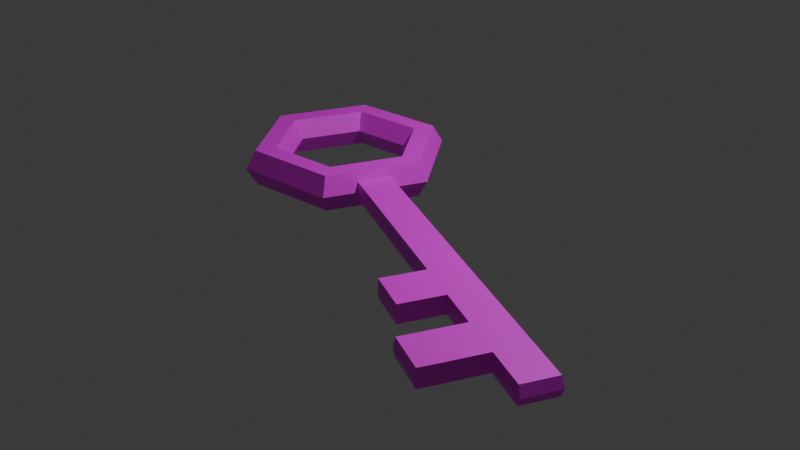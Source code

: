 # Source: Obj_Key_Normal_A.blend  (saved by Blender 5.0.119; exported with 4.5.12 LTS)
import bpy
from mathutils import Matrix  # noqa: F401  (used for matrix-valued properties, if any)

bpy.ops.wm.read_factory_settings(use_empty=True)
scene = bpy.context.scene
scene.name = 'Scene'

# ---- collections
col_collection = bpy.data.collections.new('Collection'); scene.collection.children.link(col_collection)

# ---- images (referenced by path relative to the original .blend; pixels are not part of the script)
import os
ASSET_DIR = os.environ.get("B2B_ASSET_DIR", "")  # directory of the original .blend (textures are referenced by path, not embedded)
HERE = os.path.dirname(os.path.abspath(__file__))  # packed textures are extracted next to this script under _unpacked/

def load_image(name, relpath, width, height, colorspace="sRGB"):
    """Load a texture the original file referenced (path relative to the .blend, or extracted next to this script)."""
    p = next((c for c in (os.path.join(HERE, relpath), os.path.join(ASSET_DIR, relpath)) if relpath and os.path.exists(c)), "")
    if p:
        img = bpy.data.images.load(p, check_existing=True)
        img.name = name
    else:  # same state as the original file: an image datablock whose file is absent (Cycles renders it pink)
        img = bpy.data.images.new(name, width, height)
        img.source = "FILE"
        img.filepath = "//" + (relpath or name)
    img.colorspace_settings.name = colorspace
    return img
img_color_palette_png = load_image('Color_palette.png', 'Color_palette.png', 1024, 1024, 'sRGB')

# ---- materials (node trees are filled in below, after node groups)
mat_material_001 = bpy.data.materials.new('Material.001')

# ---- material node trees
mat_material_001.use_nodes = True; mat_material_001.node_tree.nodes.clear()
_N = mat_material_001.node_tree.nodes; _L = mat_material_001.node_tree.links
n0 = _N.new('ShaderNodeBsdfPrincipled'); n0.name = 'Principled BSDF'; n0.location = (-200, 100)
n1 = _N.new('ShaderNodeOutputMaterial'); n1.name = 'Material Output'; n1.location = (200, 100)
n2 = _N.new('ShaderNodeTexImage'); n2.name = 'Image Texture'; n2.location = (-490, 75)
n2.image = img_color_palette_png
_L.new(n0.outputs[0], n1.inputs[0])
_L.new(n2.outputs[0], n0.inputs[0])
n1.is_active_output = True

# ---- world
world_world = bpy.data.worlds.new('World'); scene.world = world_world
world_world.use_nodes = True; world_world.node_tree.nodes.clear()
_N = world_world.node_tree.nodes; _L = world_world.node_tree.links
n0 = _N.new('ShaderNodeOutputWorld'); n0.name = 'World Output'; n0.location = (200, 100)
n1 = _N.new('ShaderNodeBackground'); n1.name = 'Background'; n1.location = (-200, 100)
n1.inputs[0].default_value = (0.05088, 0.05088, 0.05088, 1.0)
_L.new(n1.outputs[0], n0.inputs[0])
n0.is_active_output = True
world_world.color = (0.05088, 0.05088, 0.05088)
world_world.sun_shadow_jitter_overblur = 0.0

# ---- lights
light_light = bpy.data.lights.new('Light', 'POINT')
light_light.energy = 1000.0
light_light.shadow_soft_size = 0.1

# ---- meshes
me_torus = bpy.data.meshes.new('Torus')
me_torus.from_pydata([(1.25, 0.0, 0.0), (1.125, 0.0, 0.2165), (0.875, 0.0, 0.2165), (0.75, 0.0, 3.062e-17), (0.875, 0.0, -0.2165), (1.125, 0.0, -0.2165), (0.625, 1.083, 0.0), (0.5625, 0.9743, 0.2165), (0.4375, 0.7578, 0.2165), (0.375, 0.6495, 3.062e-17), (0.4375, 0.7578, -0.2165), (0.5625, 0.9743, -0.2165), (-0.625, 1.083, 0.0), (-0.5625, 0.9743, 0.2165), (-0.4375, 0.7578, 0.2165), (-0.375, 0.6495, 3.062e-17), (-0.4375, 0.7578, -0.2165), (-0.5625, 0.9743, -0.2165), (-1.25, 1.093e-07, 0.0), (-1.125, 9.835e-08, 0.2165), (-0.875, 7.649e-08, 0.2165), (-0.75, 6.557e-08, 3.062e-17), (-0.875, 7.649e-08, -0.2165), (-1.125, 9.835e-08, -0.2165), (-0.625, -1.083, 0.0), (-0.5625, -0.9743, 0.2165), (-0.4375, -0.7578, 0.2165), (-0.375, -0.6495, 3.062e-17), (-0.4375, -0.7578, -0.2165), (-0.5625, -0.9743, -0.2165), (0.625, -1.083, 0.0), (0.5625, -0.9743, 0.2165), (0.4375, -0.7578, 0.2165), (0.375, -0.6495, 3.062e-17), (0.4375, -0.7578, -0.2165), (0.5625, -0.9743, -0.2165), (1.188, 0.0, 0.1083), (0.5937, 1.028, 0.1083), (-0.5937, 1.028, 0.1083), (-1.188, 1.038e-07, 0.1083), (-0.5937, -1.028, 0.1083), (0.5937, -1.028, 0.1083), (1.188, 0.0, -0.1083), (0.5937, 1.028, -0.1083), (-0.5937, 1.028, -0.1083), (-1.188, 1.038e-07, -0.1083), (-0.5937, -1.028, -0.1083), (0.5937, -1.028, -0.1083), (1.043, -0.3587, 0.0), (0.8346, -0.7195, 0.0), (0.9386, -0.3228, 0.2165), (0.7511, -0.6476, 0.2165), (0.73, -0.2511, 0.2165), (0.5842, -0.5037, 0.2165), (0.6258, -0.2152, 3.062e-17), (0.5008, -0.4317, 3.062e-17), (0.73, -0.2511, -0.2165), (0.5842, -0.5037, -0.2165), (0.9386, -0.3228, -0.2165), (0.7511, -0.6476, -0.2165), (0.9908, -0.3407, 0.1083), (0.7929, -0.6835, 0.1083), (0.9908, -0.3407, -0.1083), (0.7929, -0.6835, -0.1083), (2.9, -1.431, 0.0), (2.65, -1.756, 0.00309), (2.848, -1.413, 0.1083), (2.65, -1.756, 0.1083), (2.848, -1.413, -0.1083), (2.65, -1.756, -0.1083), (4.666, -2.45, 0.0), (4.458, -2.811, 0.0), (4.614, -2.433, 0.1083), (4.416, -2.775, 0.1083), (4.614, -2.433, -0.1083), (4.416, -2.775, -0.1083), (3.092, -2.011, -0.1083), (3.533, -2.266, -0.1083), (3.974, -2.52, -0.1083), (3.96, -2.553, 0.00138), (3.521, -2.287, 0.001295), (3.084, -2.024, 0.002883), (3.974, -2.52, 0.1083), (3.533, -2.266, 0.1083), (3.092, -2.011, 0.1083), (4.172, -2.178, 0.1083), (3.731, -1.923, 0.1083), (3.29, -1.668, 0.1083), (3.342, -1.686, 0.0), (3.783, -1.941, 0.0), (4.225, -2.196, 0.0), (4.172, -2.178, -0.1083), (3.731, -1.923, -0.1083), (3.29, -1.668, -0.1083), (3.378, -2.534, -0.1083), (3.819, -2.789, -0.1083), (3.804, -2.822, 0.00138), (3.366, -2.555, 0.001295), (3.819, -2.789, 0.1083), (3.378, -2.534, 0.1083), (2.501, -2.015, 0.003089), (2.501, -2.014, 0.1083), (2.501, -2.014, -0.1083), (2.942, -2.269, -0.1083), (2.935, -2.283, 0.002883), (2.942, -2.269, 0.1083), (2.397, -2.194, 0.003089), (2.398, -2.193, 0.1083), (2.398, -2.193, -0.1083), (2.839, -2.448, -0.1083), (2.832, -2.462, 0.002882), (2.839, -2.448, 0.1083), (3.284, -2.697, -0.1083), (3.726, -2.952, -0.1083), (3.711, -2.984, 0.00138), (3.272, -2.718, 0.001295), (3.726, -2.952, 0.1083), (3.284, -2.697, 0.1083), (3.18, -2.872, -0.1076), (3.622, -3.127, -0.1076), (3.607, -3.16, 0.002032), (3.168, -2.893, 0.001946), (3.622, -3.127, 0.1089), (3.18, -2.872, 0.1089)], [], [(36, 37, 7, 1), (1, 7, 8, 2), (2, 8, 9, 3), (3, 9, 10, 4), (4, 10, 11, 5), (42, 43, 6, 0), (37, 38, 13, 7), (7, 13, 14, 8), (8, 14, 15, 9), (9, 15, 16, 10), (10, 16, 17, 11), (43, 44, 12, 6), (38, 39, 19, 13), (13, 19, 20, 14), (14, 20, 21, 15), (15, 21, 22, 16), (16, 22, 23, 17), (44, 45, 18, 12), (39, 40, 25, 19), (19, 25, 26, 20), (20, 26, 27, 21), (21, 27, 28, 22), (22, 28, 29, 23), (45, 46, 24, 18), (40, 41, 31, 25), (25, 31, 32, 26), (26, 32, 33, 27), (27, 33, 34, 28), (28, 34, 35, 29), (46, 47, 30, 24), (60, 36, 1, 50), (50, 1, 2, 52), (52, 2, 3, 54), (54, 3, 4, 56), (56, 4, 5, 58), (62, 42, 0, 48), (48, 0, 36, 60), (24, 30, 41, 40), (18, 24, 40, 39), (12, 18, 39, 38), (6, 12, 38, 37), (0, 6, 37, 36), (58, 5, 42, 62), (29, 35, 47, 46), (23, 29, 46, 45), (17, 23, 45, 44), (11, 17, 44, 43), (5, 11, 43, 42), (35, 59, 63, 47), (59, 58, 62, 63), (30, 49, 61, 41), (63, 62, 68, 69), (47, 63, 49, 30), (48, 60, 66, 64), (34, 57, 59, 35), (57, 56, 58, 59), (33, 55, 57, 34), (55, 54, 56, 57), (32, 53, 55, 33), (53, 52, 54, 55), (31, 51, 53, 32), (51, 50, 52, 53), (41, 61, 51, 31), (61, 60, 50, 51), (82, 79, 71, 73), (79, 78, 75, 71), (60, 61, 67, 66), (49, 63, 69, 65), (61, 49, 65, 67), (62, 48, 64, 68), (71, 70, 72, 73), (75, 74, 70, 71), (85, 82, 73, 72), (91, 90, 70, 74), (90, 85, 72, 70), (78, 91, 74, 75), (69, 68, 93, 76), (76, 93, 92, 77), (77, 92, 91, 78), (64, 66, 87, 88), (88, 87, 86, 89), (89, 86, 85, 90), (68, 64, 88, 93), (93, 88, 89, 92), (92, 89, 90, 91), (66, 67, 84, 87), (87, 84, 83, 86), (86, 83, 82, 85), (65, 69, 102, 100), (81, 76, 77, 80), (83, 80, 97, 99), (84, 67, 101, 105), (84, 81, 80, 83), (82, 83, 99, 98), (97, 94, 112, 115), (99, 97, 115, 117), (78, 79, 96, 95), (79, 82, 98, 96), (77, 78, 95, 94), (80, 77, 94, 97), (102, 103, 109, 108), (104, 105, 111, 110), (67, 65, 100, 101), (76, 81, 104, 103), (81, 84, 105, 104), (69, 76, 103, 102), (106, 108, 109, 110), (107, 106, 110, 111), (101, 100, 106, 107), (103, 104, 110, 109), (105, 101, 107, 111), (100, 102, 108, 106), (113, 114, 120, 119), (114, 116, 122, 120), (96, 98, 116, 114), (95, 96, 114, 113), (98, 99, 117, 116), (94, 95, 113, 112), (121, 118, 119, 120), (123, 121, 120, 122), (116, 117, 123, 122), (112, 113, 119, 118), (117, 115, 121, 123), (115, 112, 118, 121)])
_uv = me_torus.uv_layers.new(name='UVMap')
_uv.uv.foreach_set('vector', [0.7129, 0.3465, 0.7145, 0.3465, 0.7145, 0.3473, 0.7129, 0.3473, 0.7129, 0.3473, 0.7145, 0.3473, 0.7145, 0.3489, 0.7129, 0.3489, 0.7129, 0.3489, 0.7145, 0.3489, 0.7145, 0.3505, 0.7129, 0.3505, 0.7129, 0.3409, 0.7145, 0.3409, 0.7145, 0.3425, 0.7129, 0.3425, 0.7129, 0.3425, 0.7145, 0.3425, 0.7145, 0.3441, 0.7129, 0.3441, 0.7129, 0.3449, 0.7145, 0.3449, 0.7145, 0.3457, 0.7129, 0.3457, 0.7145, 0.3465, 0.7161, 0.3465, 0.7161, 0.3473, 0.7145, 0.3473, 0.7145, 0.3473, 0.7161, 0.3473, 0.7161, 0.3489, 0.7145, 0.3489, 0.7145, 0.3489, 0.7161, 0.3489, 0.7161, 0.3505, 0.7145, 0.3505, 0.7145, 0.3409, 0.7161, 0.3409, 0.7161, 0.3425, 0.7145, 0.3425, 0.7145, 0.3425, 0.7161, 0.3425, 0.7161, 0.3441, 0.7145, 0.3441, 0.7145, 0.3449, 0.7161, 0.3449, 0.7161, 0.3457, 0.7145, 0.3457, 0.7161, 0.3465, 0.7177, 0.3465, 0.7177, 0.3473, 0.7161, 0.3473, 0.7161, 0.3473, 0.7177, 0.3473, 0.7177, 0.3489, 0.7161, 0.3489, 0.7161, 0.3489, 0.7177, 0.3489, 0.7177, 0.3505, 0.7161, 0.3505, 0.7161, 0.3409, 0.7177, 0.3409, 0.7177, 0.3425, 0.7161, 0.3425, 0.7161, 0.3425, 0.7177, 0.3425, 0.7177, 0.3441, 0.7161, 0.3441, 0.7161, 0.3449, 0.7177, 0.3449, 0.7177, 0.3457, 0.7161, 0.3457, 0.7081, 0.3465, 0.7097, 0.3465, 0.7097, 0.3473, 0.7081, 0.3473, 0.7081, 0.3473, 0.7097, 0.3473, 0.7097, 0.3489, 0.7081, 0.3489, 0.7081, 0.3489, 0.7097, 0.3489, 0.7097, 0.3505, 0.7081, 0.3505, 0.7081, 0.3409, 0.7097, 0.3409, 0.7097, 0.3425, 0.7081, 0.3425, 0.7081, 0.3425, 0.7097, 0.3425, 0.7097, 0.3441, 0.7081, 0.3441, 0.7081, 0.3449, 0.7097, 0.3449, 0.7097, 0.3457, 0.7081, 0.3457, 0.7097, 0.3465, 0.7113, 0.3465, 0.7113, 0.3473, 0.7097, 0.3473, 0.7097, 0.3473, 0.7113, 0.3473, 0.7113, 0.3489, 0.7097, 0.3489, 0.7097, 0.3489, 0.7113, 0.3489, 0.7113, 0.3505, 0.7097, 0.3505, 0.7097, 0.3409, 0.7113, 0.3409, 0.7113, 0.3425, 0.7097, 0.3425, 0.7097, 0.3425, 0.7113, 0.3425, 0.7113, 0.3441, 0.7097, 0.3441, 0.7097, 0.3449, 0.7113, 0.3449, 0.7113, 0.3457, 0.7097, 0.3457, 0.7124, 0.3465, 0.7129, 0.3465, 0.7129, 0.3473, 0.7124, 0.3473, 0.7124, 0.3473, 0.7129, 0.3473, 0.7129, 0.3489, 0.7124, 0.3489, 0.7124, 0.3489, 0.7129, 0.3489, 0.7129, 0.3505, 0.7124, 0.3505, 0.7124, 0.3409, 0.7129, 0.3409, 0.7129, 0.3425, 0.7124, 0.3425, 0.7124, 0.3425, 0.7129, 0.3425, 0.7129, 0.3441, 0.7124, 0.3441, 0.7124, 0.3449, 0.7129, 0.3449, 0.7129, 0.3457, 0.7124, 0.3457, 0.7124, 0.3457, 0.7129, 0.3457, 0.7129, 0.3465, 0.7124, 0.3465, 0.7097, 0.3457, 0.7113, 0.3457, 0.7113, 0.3465, 0.7097, 0.3465, 0.7081, 0.3457, 0.7097, 0.3457, 0.7097, 0.3465, 0.7081, 0.3465, 0.7161, 0.3457, 0.7177, 0.3457, 0.7177, 0.3465, 0.7161, 0.3465, 0.7145, 0.3457, 0.7161, 0.3457, 0.7161, 0.3465, 0.7145, 0.3465, 0.7129, 0.3457, 0.7145, 0.3457, 0.7145, 0.3465, 0.7129, 0.3465, 0.7124, 0.3441, 0.7129, 0.3441, 0.7129, 0.3449, 0.7124, 0.3449, 0.7097, 0.3441, 0.7113, 0.3441, 0.7113, 0.3449, 0.7097, 0.3449, 0.7081, 0.3441, 0.7097, 0.3441, 0.7097, 0.3449, 0.7081, 0.3449, 0.7161, 0.3441, 0.7177, 0.3441, 0.7177, 0.3449, 0.7161, 0.3449, 0.7145, 0.3441, 0.7161, 0.3441, 0.7161, 0.3449, 0.7145, 0.3449, 0.7129, 0.3441, 0.7145, 0.3441, 0.7145, 0.3449, 0.7129, 0.3449, 0.7113, 0.3441, 0.7118, 0.3441, 0.7118, 0.3449, 0.7113, 0.3449, 0.7118, 0.3441, 0.7124, 0.3441, 0.7124, 0.3449, 0.7118, 0.3449, 0.7113, 0.3457, 0.7118, 0.3457, 0.7118, 0.3465, 0.7113, 0.3465, 0.7118, 0.3449, 0.7124, 0.3449, 0.7124, 0.3449, 0.7118, 0.3449, 0.7113, 0.3449, 0.7118, 0.3449, 0.7118, 0.3457, 0.7113, 0.3457, 0.7124, 0.3457, 0.7124, 0.3465, 0.7124, 0.3465, 0.7124, 0.3457, 0.7113, 0.3425, 0.7118, 0.3425, 0.7118, 0.3441, 0.7113, 0.3441, 0.7118, 0.3425, 0.7124, 0.3425, 0.7124, 0.3441, 0.7118, 0.3441, 0.7113, 0.3409, 0.7118, 0.3409, 0.7118, 0.3425, 0.7113, 0.3425, 0.7118, 0.3409, 0.7124, 0.3409, 0.7124, 0.3425, 0.7118, 0.3425, 0.7113, 0.3489, 0.7118, 0.3489, 0.7118, 0.3505, 0.7113, 0.3505, 0.7118, 0.3489, 0.7124, 0.3489, 0.7124, 0.3505, 0.7118, 0.3505, 0.7113, 0.3473, 0.7118, 0.3473, 0.7118, 0.3489, 0.7113, 0.3489, 0.7118, 0.3473, 0.7124, 0.3473, 0.7124, 0.3489, 0.7118, 0.3489, 0.7113, 0.3465, 0.7118, 0.3465, 0.7118, 0.3473, 0.7113, 0.3473, 0.7118, 0.3465, 0.7124, 0.3465, 0.7124, 0.3473, 0.7118, 0.3473, 0.7118, 0.3465, 0.7118, 0.3457, 0.7118, 0.3457, 0.7118, 0.3465, 0.7118, 0.3457, 0.7118, 0.3449, 0.7118, 0.3449, 0.7118, 0.3457, 0.7124, 0.3465, 0.7118, 0.3465, 0.7118, 0.3465, 0.7124, 0.3465, 0.7118, 0.3457, 0.7118, 0.3449, 0.7118, 0.3449, 0.7118, 0.3457, 0.7118, 0.3465, 0.7118, 0.3457, 0.7118, 0.3457, 0.7118, 0.3465, 0.7124, 0.3449, 0.7124, 0.3457, 0.7124, 0.3457, 0.7124, 0.3449, 0.7118, 0.3457, 0.7124, 0.3457, 0.7124, 0.3465, 0.7118, 0.3465, 0.7118, 0.3449, 0.7124, 0.3449, 0.7124, 0.3457, 0.7118, 0.3457, 0.7124, 0.3465, 0.7118, 0.3465, 0.7118, 0.3465, 0.7124, 0.3465, 0.7124, 0.3449, 0.7124, 0.3457, 0.7124, 0.3457, 0.7124, 0.3449, 0.7124, 0.3457, 0.7124, 0.3465, 0.7124, 0.3465, 0.7124, 0.3457, 0.7118, 0.3449, 0.7124, 0.3449, 0.7124, 0.3449, 0.7118, 0.3449, 0.7118, 0.3449, 0.7124, 0.3449, 0.7124, 0.3449, 0.7118, 0.3449, 0.7118, 0.3449, 0.7124, 0.3449, 0.7124, 0.3449, 0.7118, 0.3449, 0.7118, 0.3449, 0.7124, 0.3449, 0.7124, 0.3449, 0.7118, 0.3449, 0.7124, 0.3457, 0.7124, 0.3465, 0.7124, 0.3465, 0.7124, 0.3457, 0.7124, 0.3457, 0.7124, 0.3465, 0.7124, 0.3465, 0.7124, 0.3457, 0.7124, 0.3457, 0.7124, 0.3465, 0.7124, 0.3465, 0.7124, 0.3457, 0.7124, 0.3449, 0.7124, 0.3457, 0.7124, 0.3457, 0.7124, 0.3449, 0.7124, 0.3449, 0.7124, 0.3457, 0.7124, 0.3457, 0.7124, 0.3449, 0.7124, 0.3449, 0.7124, 0.3457, 0.7124, 0.3457, 0.7124, 0.3449, 0.7124, 0.3465, 0.7118, 0.3465, 0.7118, 0.3465, 0.7124, 0.3465, 0.7124, 0.3465, 0.7118, 0.3465, 0.7118, 0.3465, 0.7124, 0.3465, 0.7124, 0.3465, 0.7118, 0.3465, 0.7118, 0.3465, 0.7124, 0.3465, 0.7118, 0.3457, 0.7118, 0.3449, 0.7118, 0.3449, 0.7118, 0.3457, 0.7118, 0.3457, 0.7118, 0.3449, 0.7118, 0.3449, 0.7118, 0.3457, 0.7118, 0.3465, 0.7118, 0.3457, 0.7118, 0.3457, 0.7118, 0.3465, 0.7118, 0.3465, 0.7118, 0.3465, 0.7118, 0.3465, 0.7118, 0.3465, 0.7118, 0.3465, 0.7118, 0.3457, 0.7118, 0.3457, 0.7118, 0.3465, 0.7118, 0.3465, 0.7118, 0.3465, 0.7118, 0.3465, 0.7118, 0.3465, 0.7118, 0.3457, 0.7118, 0.3449, 0.7118, 0.3449, 0.7118, 0.3457, 0.7118, 0.3465, 0.7118, 0.3457, 0.7118, 0.3457, 0.7118, 0.3465, 0.7118, 0.3449, 0.7118, 0.3457, 0.7118, 0.3457, 0.7118, 0.3449, 0.7118, 0.3457, 0.7118, 0.3465, 0.7118, 0.3465, 0.7118, 0.3457, 0.7118, 0.3449, 0.7118, 0.3449, 0.7118, 0.3449, 0.7118, 0.3449, 0.7118, 0.3457, 0.7118, 0.3449, 0.7118, 0.3449, 0.7118, 0.3457, 0.7118, 0.3449, 0.7118, 0.3449, 0.7118, 0.3449, 0.7118, 0.3449, 0.7118, 0.3457, 0.7118, 0.3465, 0.7118, 0.3465, 0.7118, 0.3457, 0.7118, 0.3465, 0.7118, 0.3457, 0.7118, 0.3457, 0.7118, 0.3465, 0.7118, 0.3449, 0.7118, 0.3457, 0.7118, 0.3457, 0.7118, 0.3449, 0.7118, 0.3457, 0.7118, 0.3465, 0.7118, 0.3465, 0.7118, 0.3457, 0.7118, 0.3449, 0.7118, 0.3449, 0.7118, 0.3449, 0.7118, 0.3449, 0.7118, 0.3457, 0.7118, 0.3449, 0.7118, 0.3449, 0.7118, 0.3457, 0.7118, 0.3465, 0.7118, 0.3457, 0.7118, 0.3457, 0.7118, 0.3465, 0.7118, 0.3465, 0.7118, 0.3457, 0.7118, 0.3457, 0.7118, 0.3465, 0.7118, 0.3449, 0.7118, 0.3457, 0.7118, 0.3457, 0.7118, 0.3449, 0.7118, 0.3465, 0.7118, 0.3465, 0.7118, 0.3465, 0.7118, 0.3465, 0.7118, 0.3457, 0.7118, 0.3449, 0.7118, 0.3449, 0.7118, 0.3457, 0.7118, 0.3449, 0.7118, 0.3457, 0.7118, 0.3457, 0.7118, 0.3449, 0.7118, 0.3457, 0.7118, 0.3465, 0.7118, 0.3465, 0.7118, 0.3457, 0.7118, 0.3457, 0.7118, 0.3465, 0.7118, 0.3465, 0.7118, 0.3457, 0.7118, 0.3449, 0.7118, 0.3457, 0.7118, 0.3457, 0.7118, 0.3449, 0.7118, 0.3465, 0.7118, 0.3465, 0.7118, 0.3465, 0.7118, 0.3465, 0.7118, 0.3449, 0.7118, 0.3449, 0.7118, 0.3449, 0.7118, 0.3449, 0.7118, 0.3457, 0.7118, 0.3449, 0.7118, 0.3449, 0.7118, 0.3457, 0.7118, 0.3465, 0.7118, 0.3457, 0.7118, 0.3457, 0.7118, 0.3465, 0.7118, 0.3465, 0.7118, 0.3465, 0.7118, 0.3465, 0.7118, 0.3465, 0.7118, 0.3449, 0.7118, 0.3449, 0.7118, 0.3449, 0.7118, 0.3449, 0.7118, 0.3465, 0.7118, 0.3457, 0.7118, 0.3457, 0.7118, 0.3465, 0.7118, 0.3457, 0.7118, 0.3449, 0.7118, 0.3449, 0.7118, 0.3457])
me_torus.materials.append(mat_material_001)
me_torus.update()

# ---- objects
ob_light = bpy.data.objects.new('Light', light_light)
ob_torus = bpy.data.objects.new('Torus', me_torus)

# ---- transforms, parenting, visibility, modifiers, constraints
ob_light.location = (4.076, 1.005, 5.904)
ob_light.rotation_euler = (0.6503, 0.05522, 1.866)
ob_light.lock_rotations_4d = False
ob_light.empty_display_type = 'ARROWS'
ob_light.color = (0.0, 0.0, 0.0, 0.0)
ob_light.lineart.crease_threshold = 0.0
ob_torus.location = (0.0, 0.0, 0.0)

# ---- collection membership
col_collection.objects.link(ob_light)
col_collection.objects.link(ob_torus)

# ---- scene / render settings (as saved in the file)
scene.frame_start = 1; scene.frame_end = 250; scene.frame_set(1)
scene.render.engine = 'BLENDER_EEVEE_NEXT'
scene.render.bake_bias = 0.0
scene.render.bake_samples = 0
scene.cycles.sampling_pattern = 'TABULATED_SOBOL'
scene.eevee.use_volume_custom_range = False
bpy.context.view_layer.update()

# ---- added for rendering (the .blend has no active camera): camera
cam_auto = bpy.data.cameras.new('AutoCamera')
cam_auto.lens = 50.0
cam_auto.sensor_width = 36.0
cam_auto.clip_end = 1000.0
ob_auto_camera = bpy.data.objects.new('AutoCamera', cam_auto)
scene.collection.objects.link(ob_auto_camera)
ob_auto_camera.location = (8.45555, -9.13584, 5.39804)
ob_auto_camera.rotation_euler = (1.09748, -7.21219e-08, 0.694738)
scene.camera = ob_auto_camera
bpy.context.view_layer.update()
